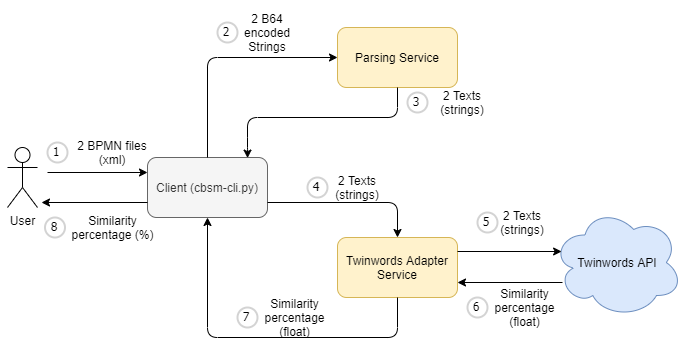

The diagram above was exported from draw.io. Its source (the exported page's mxGraphModel, read from the mxfile embedded in the PNG):
<mxGraphModel dx="1831" dy="508" grid="1" gridSize="10" guides="1" tooltips="1" connect="1" arrows="1" fold="1" page="1" pageScale="1" pageWidth="850" pageHeight="1100" math="0" shadow="0">
  <root>
    <mxCell id="0" />
    <mxCell id="1" parent="0" />
    <mxCell id="JpH7IbSO52xaHycYuRJm-1" value="Client (cbsm-cli.py)" style="rounded=1;whiteSpace=wrap;html=1;fillColor=#f5f5f5;strokeColor=#666666;fontColor=#333333;" parent="1" vertex="1">
      <mxGeometry x="-20" y="290" width="120" height="60" as="geometry" />
    </mxCell>
    <mxCell id="JpH7IbSO52xaHycYuRJm-2" value="Parsing Service" style="rounded=1;whiteSpace=wrap;html=1;fillColor=#fff2cc;strokeColor=#d6b656;" parent="1" vertex="1">
      <mxGeometry x="170" y="160" width="120" height="60" as="geometry" />
    </mxCell>
    <mxCell id="JpH7IbSO52xaHycYuRJm-3" value="User" style="shape=umlActor;verticalLabelPosition=bottom;verticalAlign=top;html=1;outlineConnect=0;" parent="1" vertex="1">
      <mxGeometry x="-160" y="280" width="30" height="60" as="geometry" />
    </mxCell>
    <mxCell id="JpH7IbSO52xaHycYuRJm-4" value="" style="endArrow=classic;html=1;entryX=0;entryY=0.25;entryDx=0;entryDy=0;" parent="1" target="JpH7IbSO52xaHycYuRJm-1" edge="1">
      <mxGeometry width="50" height="50" relative="1" as="geometry">
        <mxPoint x="-120" y="305" as="sourcePoint" />
        <mxPoint x="-60" y="270" as="targetPoint" />
      </mxGeometry>
    </mxCell>
    <mxCell id="JpH7IbSO52xaHycYuRJm-5" value="Twinwords Adapter Service" style="rounded=1;whiteSpace=wrap;html=1;fillColor=#fff2cc;strokeColor=#d6b656;" parent="1" vertex="1">
      <mxGeometry x="170" y="370" width="120" height="60" as="geometry" />
    </mxCell>
    <mxCell id="JpH7IbSO52xaHycYuRJm-6" value="Twinwords API" style="ellipse;shape=cloud;whiteSpace=wrap;html=1;fillColor=#dae8fc;strokeColor=#6c8ebf;" parent="1" vertex="1">
      <mxGeometry x="385" y="340" width="130" height="110" as="geometry" />
    </mxCell>
    <mxCell id="JpH7IbSO52xaHycYuRJm-9" value="" style="endArrow=classic;html=1;entryX=0.07;entryY=0.4;entryDx=0;entryDy=0;entryPerimeter=0;" parent="1" target="JpH7IbSO52xaHycYuRJm-6" edge="1">
      <mxGeometry width="50" height="50" relative="1" as="geometry">
        <mxPoint x="290" y="384" as="sourcePoint" />
        <mxPoint x="235" y="450" as="targetPoint" />
      </mxGeometry>
    </mxCell>
    <mxCell id="JpH7IbSO52xaHycYuRJm-10" value="" style="endArrow=classic;html=1;entryX=1;entryY=0.75;entryDx=0;entryDy=0;" parent="1" target="JpH7IbSO52xaHycYuRJm-5" edge="1">
      <mxGeometry width="50" height="50" relative="1" as="geometry">
        <mxPoint x="395" y="415" as="sourcePoint" />
        <mxPoint x="235" y="450" as="targetPoint" />
      </mxGeometry>
    </mxCell>
    <mxCell id="JpH7IbSO52xaHycYuRJm-13" value="2 BPMN files (xml)" style="text;html=1;strokeColor=none;fillColor=none;align=center;verticalAlign=middle;whiteSpace=wrap;rounded=0;" parent="1" vertex="1">
      <mxGeometry x="-100" y="270" width="90" height="30" as="geometry" />
    </mxCell>
    <mxCell id="JpH7IbSO52xaHycYuRJm-14" value="2 B64 encoded Strings" style="text;html=1;strokeColor=none;fillColor=none;align=center;verticalAlign=middle;whiteSpace=wrap;rounded=0;" parent="1" vertex="1">
      <mxGeometry x="70" y="140" width="60" height="50" as="geometry" />
    </mxCell>
    <mxCell id="JpH7IbSO52xaHycYuRJm-15" value="2 Texts (strings)" style="text;html=1;strokeColor=none;fillColor=none;align=center;verticalAlign=middle;whiteSpace=wrap;rounded=0;" parent="1" vertex="1">
      <mxGeometry x="260" y="220" width="70" height="30" as="geometry" />
    </mxCell>
    <mxCell id="JpH7IbSO52xaHycYuRJm-16" value="2 Texts (strings)" style="text;html=1;strokeColor=none;fillColor=none;align=center;verticalAlign=middle;whiteSpace=wrap;rounded=0;" parent="1" vertex="1">
      <mxGeometry x="320" y="340" width="70" height="30" as="geometry" />
    </mxCell>
    <mxCell id="JpH7IbSO52xaHycYuRJm-19" value="Similarity percentage (float)" style="text;html=1;strokeColor=none;fillColor=none;align=center;verticalAlign=middle;whiteSpace=wrap;rounded=0;" parent="1" vertex="1">
      <mxGeometry x="310" y="420" width="95" height="40" as="geometry" />
    </mxCell>
    <mxCell id="JpH7IbSO52xaHycYuRJm-20" value="Similarity percentage (float)" style="text;html=1;strokeColor=none;fillColor=none;align=center;verticalAlign=middle;whiteSpace=wrap;rounded=0;" parent="1" vertex="1">
      <mxGeometry x="80" y="430" width="95" height="40" as="geometry" />
    </mxCell>
    <mxCell id="JpH7IbSO52xaHycYuRJm-22" value="Similarity percentage (%)" style="text;html=1;strokeColor=none;fillColor=none;align=center;verticalAlign=middle;whiteSpace=wrap;rounded=0;" parent="1" vertex="1">
      <mxGeometry x="-102.5" y="340" width="95" height="40" as="geometry" />
    </mxCell>
    <mxCell id="JpH7IbSO52xaHycYuRJm-23" value="" style="endArrow=classic;html=1;exitX=0;exitY=0.75;exitDx=0;exitDy=0;" parent="1" source="JpH7IbSO52xaHycYuRJm-1" edge="1">
      <mxGeometry width="50" height="50" relative="1" as="geometry">
        <mxPoint x="380" y="350" as="sourcePoint" />
        <mxPoint x="-126" y="335" as="targetPoint" />
      </mxGeometry>
    </mxCell>
    <mxCell id="gu1Rw-gNcXGWYTXQLDow-2" value="" style="endArrow=classic;html=1;exitX=0.5;exitY=0;exitDx=0;exitDy=0;entryX=0;entryY=0.5;entryDx=0;entryDy=0;" edge="1" parent="1" source="JpH7IbSO52xaHycYuRJm-1" target="JpH7IbSO52xaHycYuRJm-2">
      <mxGeometry width="50" height="50" relative="1" as="geometry">
        <mxPoint x="150" y="270" as="sourcePoint" />
        <mxPoint x="200" y="220" as="targetPoint" />
        <Array as="points">
          <mxPoint x="40" y="190" />
        </Array>
      </mxGeometry>
    </mxCell>
    <mxCell id="gu1Rw-gNcXGWYTXQLDow-4" value="" style="endArrow=classic;html=1;exitX=0.5;exitY=1;exitDx=0;exitDy=0;entryX=0.834;entryY=0.01;entryDx=0;entryDy=0;entryPerimeter=0;" edge="1" parent="1" source="JpH7IbSO52xaHycYuRJm-2" target="JpH7IbSO52xaHycYuRJm-1">
      <mxGeometry width="50" height="50" relative="1" as="geometry">
        <mxPoint x="190" y="350" as="sourcePoint" />
        <mxPoint x="240" y="300" as="targetPoint" />
        <Array as="points">
          <mxPoint x="230" y="250" />
          <mxPoint x="80" y="250" />
          <mxPoint x="80" y="280" />
        </Array>
      </mxGeometry>
    </mxCell>
    <mxCell id="gu1Rw-gNcXGWYTXQLDow-5" value="" style="endArrow=classic;html=1;exitX=1;exitY=0.75;exitDx=0;exitDy=0;entryX=0.5;entryY=0;entryDx=0;entryDy=0;" edge="1" parent="1" source="JpH7IbSO52xaHycYuRJm-1" target="JpH7IbSO52xaHycYuRJm-5">
      <mxGeometry width="50" height="50" relative="1" as="geometry">
        <mxPoint x="140" y="360" as="sourcePoint" />
        <mxPoint x="190" y="310" as="targetPoint" />
        <Array as="points">
          <mxPoint x="230" y="335" />
        </Array>
      </mxGeometry>
    </mxCell>
    <mxCell id="gu1Rw-gNcXGWYTXQLDow-6" value="2 Texts (strings)" style="text;html=1;strokeColor=none;fillColor=none;align=center;verticalAlign=middle;whiteSpace=wrap;rounded=0;" vertex="1" parent="1">
      <mxGeometry x="155" y="305" width="70" height="30" as="geometry" />
    </mxCell>
    <mxCell id="gu1Rw-gNcXGWYTXQLDow-8" value="" style="endArrow=classic;html=1;exitX=0.5;exitY=1;exitDx=0;exitDy=0;entryX=0.5;entryY=1;entryDx=0;entryDy=0;" edge="1" parent="1" source="JpH7IbSO52xaHycYuRJm-5" target="JpH7IbSO52xaHycYuRJm-1">
      <mxGeometry width="50" height="50" relative="1" as="geometry">
        <mxPoint x="70" y="480" as="sourcePoint" />
        <mxPoint x="120" y="430" as="targetPoint" />
        <Array as="points">
          <mxPoint x="230" y="470" />
          <mxPoint x="40" y="470" />
        </Array>
      </mxGeometry>
    </mxCell>
    <mxCell id="gu1Rw-gNcXGWYTXQLDow-9" value="1" style="ellipse;whiteSpace=wrap;html=1;aspect=fixed;strokeWidth=2;fontFamily=Tahoma;spacingBottom=4;spacingRight=2;strokeColor=#d3d3d3;" vertex="1" parent="1">
      <mxGeometry x="-120" y="275" width="20" height="20" as="geometry" />
    </mxCell>
    <mxCell id="gu1Rw-gNcXGWYTXQLDow-10" value="2" style="ellipse;whiteSpace=wrap;html=1;aspect=fixed;strokeWidth=2;fontFamily=Tahoma;spacingBottom=4;spacingRight=2;strokeColor=#d3d3d3;" vertex="1" parent="1">
      <mxGeometry x="50" y="155" width="20" height="20" as="geometry" />
    </mxCell>
    <mxCell id="gu1Rw-gNcXGWYTXQLDow-11" value="3" style="ellipse;whiteSpace=wrap;html=1;aspect=fixed;strokeWidth=2;fontFamily=Tahoma;spacingBottom=4;spacingRight=2;strokeColor=#d3d3d3;" vertex="1" parent="1">
      <mxGeometry x="240" y="225" width="20" height="20" as="geometry" />
    </mxCell>
    <mxCell id="gu1Rw-gNcXGWYTXQLDow-12" value="4" style="ellipse;whiteSpace=wrap;html=1;aspect=fixed;strokeWidth=2;fontFamily=Tahoma;spacingBottom=4;spacingRight=2;strokeColor=#d3d3d3;" vertex="1" parent="1">
      <mxGeometry x="140" y="310" width="20" height="20" as="geometry" />
    </mxCell>
    <mxCell id="gu1Rw-gNcXGWYTXQLDow-13" value="5" style="ellipse;whiteSpace=wrap;html=1;aspect=fixed;strokeWidth=2;fontFamily=Tahoma;spacingBottom=4;spacingRight=2;strokeColor=#d3d3d3;" vertex="1" parent="1">
      <mxGeometry x="310" y="345" width="20" height="20" as="geometry" />
    </mxCell>
    <mxCell id="gu1Rw-gNcXGWYTXQLDow-14" value="6" style="ellipse;whiteSpace=wrap;html=1;aspect=fixed;strokeWidth=2;fontFamily=Tahoma;spacingBottom=4;spacingRight=2;strokeColor=#d3d3d3;" vertex="1" parent="1">
      <mxGeometry x="300" y="430" width="20" height="20" as="geometry" />
    </mxCell>
    <mxCell id="gu1Rw-gNcXGWYTXQLDow-15" value="7" style="ellipse;whiteSpace=wrap;html=1;aspect=fixed;strokeWidth=2;fontFamily=Tahoma;spacingBottom=4;spacingRight=2;strokeColor=#d3d3d3;" vertex="1" parent="1">
      <mxGeometry x="70" y="440" width="20" height="20" as="geometry" />
    </mxCell>
    <mxCell id="gu1Rw-gNcXGWYTXQLDow-19" value="8" style="ellipse;whiteSpace=wrap;html=1;aspect=fixed;strokeWidth=2;fontFamily=Tahoma;spacingBottom=4;spacingRight=2;strokeColor=#d3d3d3;" vertex="1" parent="1">
      <mxGeometry x="-122.5" y="350" width="20" height="20" as="geometry" />
    </mxCell>
  </root>
</mxGraphModel>